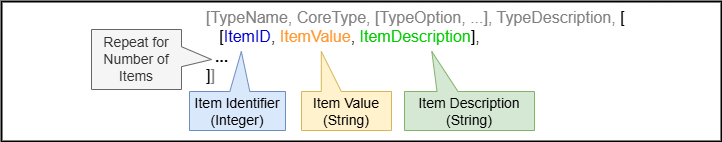

The diagram above was exported from draw.io. Its source (the exported page's mxGraphModel, read from the mxfile embedded in the PNG):
<mxGraphModel dx="1026" dy="606" grid="1" gridSize="10" guides="1" tooltips="1" connect="1" arrows="1" fold="1" page="1" pageScale="1" pageWidth="1100" pageHeight="850" background="#ffffff" math="0" shadow="0">
  <root>
    <mxCell id="0" />
    <mxCell id="GR_zU4HonqsHJcowW_Rj-20" value="Background" style="locked=1;" parent="0" />
    <mxCell id="GR_zU4HonqsHJcowW_Rj-22" value="" style="rounded=0;whiteSpace=wrap;html=1;fontSize=16;fontColor=#00CC00;fillColor=default;strokeWidth=2;" parent="GR_zU4HonqsHJcowW_Rj-20" vertex="1">
      <mxGeometry x="10" y="230" width="720" height="140" as="geometry" />
    </mxCell>
    <mxCell id="1" value="Image" parent="0" />
    <mxCell id="-cUo5_vkheboEzB26738-2" value="" style="group" vertex="1" connectable="0" parent="1">
      <mxGeometry x="100" y="258" width="540" height="101" as="geometry" />
    </mxCell>
    <mxCell id="GR_zU4HonqsHJcowW_Rj-23" value="&lt;font color=&quot;#808080&quot;&gt;[&lt;font style=&quot;font-size: 16px;&quot;&gt;TypeName&lt;/font&gt;, &lt;font style=&quot;font-size: 16px;&quot;&gt;CoreType&lt;/font&gt;, &lt;font style=&quot;font-size: 16px;&quot;&gt;[TypeOption, ...]&lt;/font&gt;, &lt;font style=&quot;font-size: 16px;&quot;&gt;TypeDescription&lt;/font&gt;, &lt;/font&gt;[&lt;br&gt;&lt;div style=&quot;&quot;&gt;&lt;span style=&quot;background-color: initial;&quot;&gt;&amp;nbsp;&amp;nbsp;&lt;/span&gt;&lt;font style=&quot;background-color: initial;&quot;&gt;&amp;nbsp;[&lt;font color=&quot;#0000cc&quot;&gt;ItemID&lt;/font&gt;, &lt;font color=&quot;#ff9933&quot;&gt;ItemValue&lt;/font&gt;, &lt;font color=&quot;#00cc00&quot;&gt;ItemDescription&lt;/font&gt;],&lt;/font&gt;&lt;/div&gt;&lt;div style=&quot;&quot;&gt;&lt;span style=&quot;background-color: initial;&quot;&gt;&amp;nbsp; &lt;b&gt;...&lt;/b&gt;&lt;/span&gt;&lt;/div&gt;&lt;div style=&quot;&quot;&gt;&lt;span style=&quot;background-color: initial;&quot;&gt;]&lt;font color=&quot;#808080&quot;&gt;]&lt;/font&gt;&lt;/span&gt;&lt;/div&gt;" style="text;html=1;strokeColor=none;fillColor=none;align=left;verticalAlign=middle;whiteSpace=wrap;rounded=0;fontSize=16;" parent="-cUo5_vkheboEzB26738-2" vertex="1">
      <mxGeometry x="113" y="2" width="427" height="30" as="geometry" />
    </mxCell>
    <mxCell id="GR_zU4HonqsHJcowW_Rj-24" value="Repeat for Number of Items" style="shape=callout;whiteSpace=wrap;html=1;perimeter=calloutPerimeter;fontSize=14;fillColor=#f5f5f5;strokeColor=#666666;flipV=0;size=30;position=0.38;position2=0.5;fontColor=#333333;direction=north;" parent="-cUo5_vkheboEzB26738-2" vertex="1">
      <mxGeometry width="120" height="60" as="geometry" />
    </mxCell>
    <mxCell id="GR_zU4HonqsHJcowW_Rj-25" value="Item Value&lt;br&gt;(String)" style="shape=callout;whiteSpace=wrap;html=1;perimeter=calloutPerimeter;fontSize=14;fillColor=#fff2cc;strokeColor=#d6b656;position2=0.22;flipV=1;base=20;size=40;position=0.22;" parent="-cUo5_vkheboEzB26738-2" vertex="1">
      <mxGeometry x="210" y="22" width="90" height="79" as="geometry" />
    </mxCell>
    <mxCell id="GR_zU4HonqsHJcowW_Rj-26" value="Item Identifier &lt;br&gt;(Integer)" style="shape=callout;whiteSpace=wrap;html=1;perimeter=calloutPerimeter;fontSize=14;fillColor=#dae8fc;strokeColor=#6c8ebf;flipV=1;size=40;position=0.42;position2=0.54;" parent="-cUo5_vkheboEzB26738-2" vertex="1">
      <mxGeometry x="98" y="22" width="96" height="79" as="geometry" />
    </mxCell>
    <mxCell id="GR_zU4HonqsHJcowW_Rj-27" value="Item Description (String)" style="shape=callout;whiteSpace=wrap;html=1;perimeter=calloutPerimeter;fontSize=14;fillColor=#d5e8d4;strokeColor=#82b366;flipV=1;size=40;position=0.25;base=21;position2=0.21;" parent="-cUo5_vkheboEzB26738-2" vertex="1">
      <mxGeometry x="313" y="22" width="130" height="79" as="geometry" />
    </mxCell>
  </root>
</mxGraphModel>